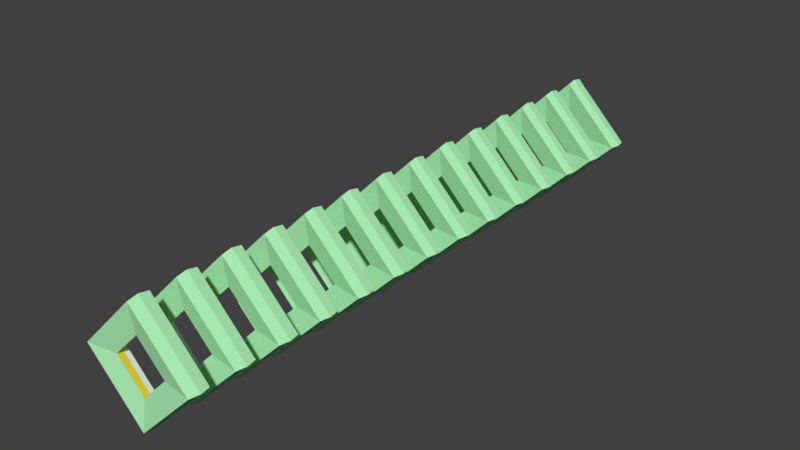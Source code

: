 # Source: 5th_env.blend  (saved by Blender 2.79.0; exported with 4.5.12 LTS)
import bpy
from mathutils import Matrix  # noqa: F401  (used for matrix-valued properties, if any)

bpy.ops.wm.read_factory_settings(use_empty=True)
scene = bpy.context.scene
scene.name = 'Scene'

# ---- collections
col_collection_1 = bpy.data.collections.new('Collection 1'); scene.collection.children.link(col_collection_1)

# ---- materials (node trees are filled in below, after node groups)
mat_material_001 = bpy.data.materials.new('Material.001')
mat_material_001.alpha_threshold = 0.0
mat_material_001.use_transparent_shadow = False
mat_material_001.diffuse_color = (0.4425, 0.9114, 0.5011, 1.0)
mat_material_001.roughness = 0.5
mat_material_002 = bpy.data.materials.new('Material.002')
mat_material_002.alpha_threshold = 0.0
mat_material_002.use_transparent_shadow = False
mat_material_002.roughness = 0.5
mat_material_003 = bpy.data.materials.new('Material.003')
mat_material_003.alpha_threshold = 0.0
mat_material_003.use_transparent_shadow = False
mat_material_003.diffuse_color = (0.8, 0.6358, 0.05533, 1.0)
mat_material_003.roughness = 0.5

# ---- material node trees

# ---- world
world_world = bpy.data.worlds.new('World'); scene.world = world_world
world_world.color = (0.05088, 0.05088, 0.05088)
world_world.use_sun_shadow = False
world_world.sun_shadow_jitter_overblur = 0.0
world_world.cycles.sampling_method = 'MANUAL'

# ---- meshes
me_torus_026 = bpy.data.meshes.new('Torus.026')
me_torus_026.from_pydata([(6.037, -0.01146, 1.772e-07), (5.84, -1.038, 1.6e-07), (2.808, -0.6045, 1.253e-07), (2.98, 0.07782, 1.432e-07), (3.093, 0.5611, 1.73e-07), (5.84, 1.015, 2.706e-07), (2.96e-07, -0.01146, 6.037), (2.811e-07, -1.038, 5.84), (1.955e-07, -0.6046, 2.808), (1.984e-07, 0.07782, 2.98), (2.069e-07, 0.5611, 3.093), (2.811e-07, 1.015, 5.84), (-6.037, -0.01146, 7.05e-07), (-5.84, -1.038, 6.028e-07), (-2.808, -0.6045, 3.639e-07), (-2.98, 0.07782, 4.057e-07), (-3.093, 0.5611, 4.595e-07), (-5.84, 1.015, 7.136e-07), (2.96e-07, -0.01146, -6.037), (2.811e-07, -1.038, -5.84), (1.955e-07, -0.6045, -2.808), (1.984e-07, 0.07782, -2.98), (2.069e-07, 0.5611, -3.093), (2.811e-07, 1.015, -5.84)], [], [(0, 6, 7, 1), (1, 7, 8, 2), (2, 8, 9, 3), (3, 9, 10, 4), (4, 10, 11, 5), (5, 11, 6, 0), (6, 12, 13, 7), (7, 13, 14, 8), (8, 14, 15, 9), (9, 15, 16, 10), (10, 16, 17, 11), (11, 17, 12, 6), (12, 18, 19, 13), (13, 19, 20, 14), (14, 20, 21, 15), (15, 21, 22, 16), (16, 22, 23, 17), (17, 23, 18, 12), (18, 0, 1, 19), (19, 1, 2, 20), (20, 2, 3, 21), (21, 3, 4, 22), (22, 4, 5, 23), (23, 5, 0, 18)])
me_torus_026.polygons.foreach_set('material_index', [0, 0, 2, 1, 0, 0, 0, 0, 2, 1, 0, 0, 0, 0, 2, 1, 0, 0, 0, 0, 2, 1, 0, 0])
_uv = me_torus_026.uv_layers.new(name='UVMap')
_uv.uv.foreach_set('vector', [0.8127, 0.0, 0.8127, 0.5169, 0.7512, 0.5085, 0.7512, 0.008454, 5.389e-08, 5.363e-08, 0.5024, 0.0, 0.3913, 0.1106, 0.1111, 0.1106, 0.6687, 0.531, 0.6687, 0.8098, 0.62, 0.8183, 0.62, 0.5225, 0.62, 0.5225, 0.62, 0.8183, 0.5855, 0.8239, 0.5855, 0.5169, 0.09696, 0.5965, 0.09696, 0.9035, 0.0, 1.0, 2.695e-08, 0.5, 0.8756, 0.008454, 0.8756, 0.5085, 0.8127, 0.5169, 0.8127, 0.0, 0.5653, 0.5169, 0.5653, 0.0, 0.6268, 0.008454, 0.6268, 0.5085, 0.5024, 0.0, 0.5024, 0.5, 0.3913, 0.3894, 0.3913, 0.1106, 0.6687, 0.8098, 0.6687, 0.531, 0.7174, 0.5225, 0.7174, 0.8183, 0.7174, 0.8183, 0.7174, 0.5225, 0.7518, 0.5169, 0.7518, 0.8239, 0.09696, 0.9035, 0.4054, 0.9035, 0.5024, 1.0, 0.0, 1.0, 0.5024, 0.5085, 0.5024, 0.008454, 0.5653, 0.0, 0.5653, 0.5169, 0.9385, 0.5169, 0.9385, 0.0, 1.0, 0.008454, 1.0, 0.5085, 0.5024, 0.5, 0.0, 0.5, 0.1111, 0.3894, 0.3913, 0.3894, 0.8349, 0.531, 0.8349, 0.8098, 0.7862, 0.8183, 0.7862, 0.5225, 0.7862, 0.5225, 0.7862, 0.8183, 0.7518, 0.8239, 0.7518, 0.5169, 0.4054, 0.9035, 0.4054, 0.5965, 0.5024, 0.5, 0.5024, 1.0, 0.8756, 0.5085, 0.8756, 0.008454, 0.9385, 0.0, 0.9385, 0.5169, 0.6883, 0.0, 0.6883, 0.5169, 0.6268, 0.5085, 0.6268, 0.008454, 0.0, 0.5, 5.389e-08, 5.363e-08, 0.1111, 0.1106, 0.1111, 0.3894, 0.5855, 0.531, 0.5855, 0.8098, 0.5369, 0.8183, 0.5369, 0.5225, 0.5369, 0.5225, 0.5369, 0.8183, 0.5024, 0.8239, 0.5024, 0.5169, 0.4054, 0.5965, 0.09696, 0.5965, 2.695e-08, 0.5, 0.5024, 0.5, 0.7512, 0.008454, 0.7512, 0.5085, 0.6883, 0.5169, 0.6883, 0.0])
me_torus_026.materials.append(mat_material_001)
me_torus_026.materials.append(mat_material_002)
me_torus_026.materials.append(mat_material_003)
me_torus_026.use_remesh_preserve_volume = False
me_torus_026.use_remesh_preserve_attributes = False
me_torus_026.use_mirror_vertex_groups = False
me_torus_026.update()
me_torus_025 = bpy.data.meshes.new('Torus.025')
me_torus_025.from_pydata([(6.037, -0.01146, 1.772e-07), (5.84, -1.038, 1.6e-07), (2.808, -0.6045, 1.253e-07), (2.98, 0.07782, 1.432e-07), (3.093, 0.5611, 1.73e-07), (5.84, 1.015, 2.706e-07), (2.96e-07, -0.01146, 6.037), (2.811e-07, -1.038, 5.84), (1.955e-07, -0.6046, 2.808), (1.984e-07, 0.07782, 2.98), (2.069e-07, 0.5611, 3.093), (2.811e-07, 1.015, 5.84), (-6.037, -0.01146, 7.05e-07), (-5.84, -1.038, 6.028e-07), (-2.808, -0.6045, 3.639e-07), (-2.98, 0.07782, 4.057e-07), (-3.093, 0.5611, 4.595e-07), (-5.84, 1.015, 7.136e-07), (2.96e-07, -0.01146, -6.037), (2.811e-07, -1.038, -5.84), (1.955e-07, -0.6045, -2.808), (1.984e-07, 0.07782, -2.98), (2.069e-07, 0.5611, -3.093), (2.811e-07, 1.015, -5.84)], [], [(0, 6, 7, 1), (1, 7, 8, 2), (2, 8, 9, 3), (3, 9, 10, 4), (4, 10, 11, 5), (5, 11, 6, 0), (6, 12, 13, 7), (7, 13, 14, 8), (8, 14, 15, 9), (9, 15, 16, 10), (10, 16, 17, 11), (11, 17, 12, 6), (12, 18, 19, 13), (13, 19, 20, 14), (14, 20, 21, 15), (15, 21, 22, 16), (16, 22, 23, 17), (17, 23, 18, 12), (18, 0, 1, 19), (19, 1, 2, 20), (20, 2, 3, 21), (21, 3, 4, 22), (22, 4, 5, 23), (23, 5, 0, 18)])
me_torus_025.polygons.foreach_set('material_index', [0, 0, 2, 1, 0, 0, 0, 0, 2, 1, 0, 0, 0, 0, 2, 1, 0, 0, 0, 0, 2, 1, 0, 0])
_uv = me_torus_025.uv_layers.new(name='UVMap')
_uv.uv.foreach_set('vector', [0.8127, 0.0, 0.8127, 0.5169, 0.7512, 0.5085, 0.7512, 0.008454, 5.389e-08, 5.363e-08, 0.5024, 0.0, 0.3913, 0.1106, 0.1111, 0.1106, 0.6687, 0.531, 0.6687, 0.8098, 0.62, 0.8183, 0.62, 0.5225, 0.62, 0.5225, 0.62, 0.8183, 0.5855, 0.8239, 0.5855, 0.5169, 0.09696, 0.5965, 0.09696, 0.9035, 0.0, 1.0, 2.695e-08, 0.5, 0.8756, 0.008454, 0.8756, 0.5085, 0.8127, 0.5169, 0.8127, 0.0, 0.5653, 0.5169, 0.5653, 0.0, 0.6268, 0.008454, 0.6268, 0.5085, 0.5024, 0.0, 0.5024, 0.5, 0.3913, 0.3894, 0.3913, 0.1106, 0.6687, 0.8098, 0.6687, 0.531, 0.7174, 0.5225, 0.7174, 0.8183, 0.7174, 0.8183, 0.7174, 0.5225, 0.7518, 0.5169, 0.7518, 0.8239, 0.09696, 0.9035, 0.4054, 0.9035, 0.5024, 1.0, 0.0, 1.0, 0.5024, 0.5085, 0.5024, 0.008454, 0.5653, 0.0, 0.5653, 0.5169, 0.9385, 0.5169, 0.9385, 0.0, 1.0, 0.008454, 1.0, 0.5085, 0.5024, 0.5, 0.0, 0.5, 0.1111, 0.3894, 0.3913, 0.3894, 0.8349, 0.531, 0.8349, 0.8098, 0.7862, 0.8183, 0.7862, 0.5225, 0.7862, 0.5225, 0.7862, 0.8183, 0.7518, 0.8239, 0.7518, 0.5169, 0.4054, 0.9035, 0.4054, 0.5965, 0.5024, 0.5, 0.5024, 1.0, 0.8756, 0.5085, 0.8756, 0.008454, 0.9385, 0.0, 0.9385, 0.5169, 0.6883, 0.0, 0.6883, 0.5169, 0.6268, 0.5085, 0.6268, 0.008454, 0.0, 0.5, 5.389e-08, 5.363e-08, 0.1111, 0.1106, 0.1111, 0.3894, 0.5855, 0.531, 0.5855, 0.8098, 0.5369, 0.8183, 0.5369, 0.5225, 0.5369, 0.5225, 0.5369, 0.8183, 0.5024, 0.8239, 0.5024, 0.5169, 0.4054, 0.5965, 0.09696, 0.5965, 2.695e-08, 0.5, 0.5024, 0.5, 0.7512, 0.008454, 0.7512, 0.5085, 0.6883, 0.5169, 0.6883, 0.0])
me_torus_025.materials.append(mat_material_001)
me_torus_025.materials.append(mat_material_002)
me_torus_025.materials.append(mat_material_003)
me_torus_025.use_remesh_preserve_volume = False
me_torus_025.use_remesh_preserve_attributes = False
me_torus_025.use_mirror_vertex_groups = False
me_torus_025.update()
me_torus_024 = bpy.data.meshes.new('Torus.024')
me_torus_024.from_pydata([(6.037, -0.01146, 1.772e-07), (5.84, -1.038, 1.6e-07), (2.808, -0.6045, 1.253e-07), (2.98, 0.07782, 1.432e-07), (3.093, 0.5611, 1.73e-07), (5.84, 1.015, 2.706e-07), (2.96e-07, -0.01146, 6.037), (2.811e-07, -1.038, 5.84), (1.955e-07, -0.6046, 2.808), (1.984e-07, 0.07782, 2.98), (2.069e-07, 0.5611, 3.093), (2.811e-07, 1.015, 5.84), (-6.037, -0.01146, 7.05e-07), (-5.84, -1.038, 6.028e-07), (-2.808, -0.6045, 3.639e-07), (-2.98, 0.07782, 4.057e-07), (-3.093, 0.5611, 4.595e-07), (-5.84, 1.015, 7.136e-07), (2.96e-07, -0.01146, -6.037), (2.811e-07, -1.038, -5.84), (1.955e-07, -0.6045, -2.808), (1.984e-07, 0.07782, -2.98), (2.069e-07, 0.5611, -3.093), (2.811e-07, 1.015, -5.84)], [], [(0, 6, 7, 1), (1, 7, 8, 2), (2, 8, 9, 3), (3, 9, 10, 4), (4, 10, 11, 5), (5, 11, 6, 0), (6, 12, 13, 7), (7, 13, 14, 8), (8, 14, 15, 9), (9, 15, 16, 10), (10, 16, 17, 11), (11, 17, 12, 6), (12, 18, 19, 13), (13, 19, 20, 14), (14, 20, 21, 15), (15, 21, 22, 16), (16, 22, 23, 17), (17, 23, 18, 12), (18, 0, 1, 19), (19, 1, 2, 20), (20, 2, 3, 21), (21, 3, 4, 22), (22, 4, 5, 23), (23, 5, 0, 18)])
me_torus_024.polygons.foreach_set('material_index', [0, 0, 2, 1, 0, 0, 0, 0, 2, 1, 0, 0, 0, 0, 2, 1, 0, 0, 0, 0, 2, 1, 0, 0])
_uv = me_torus_024.uv_layers.new(name='UVMap')
_uv.uv.foreach_set('vector', [0.8127, 0.0, 0.8127, 0.5169, 0.7512, 0.5085, 0.7512, 0.008454, 5.389e-08, 5.363e-08, 0.5024, 0.0, 0.3913, 0.1106, 0.1111, 0.1106, 0.6687, 0.531, 0.6687, 0.8098, 0.62, 0.8183, 0.62, 0.5225, 0.62, 0.5225, 0.62, 0.8183, 0.5855, 0.8239, 0.5855, 0.5169, 0.09696, 0.5965, 0.09696, 0.9035, 0.0, 1.0, 2.695e-08, 0.5, 0.8756, 0.008454, 0.8756, 0.5085, 0.8127, 0.5169, 0.8127, 0.0, 0.5653, 0.5169, 0.5653, 0.0, 0.6268, 0.008454, 0.6268, 0.5085, 0.5024, 0.0, 0.5024, 0.5, 0.3913, 0.3894, 0.3913, 0.1106, 0.6687, 0.8098, 0.6687, 0.531, 0.7174, 0.5225, 0.7174, 0.8183, 0.7174, 0.8183, 0.7174, 0.5225, 0.7518, 0.5169, 0.7518, 0.8239, 0.09696, 0.9035, 0.4054, 0.9035, 0.5024, 1.0, 0.0, 1.0, 0.5024, 0.5085, 0.5024, 0.008454, 0.5653, 0.0, 0.5653, 0.5169, 0.9385, 0.5169, 0.9385, 0.0, 1.0, 0.008454, 1.0, 0.5085, 0.5024, 0.5, 0.0, 0.5, 0.1111, 0.3894, 0.3913, 0.3894, 0.8349, 0.531, 0.8349, 0.8098, 0.7862, 0.8183, 0.7862, 0.5225, 0.7862, 0.5225, 0.7862, 0.8183, 0.7518, 0.8239, 0.7518, 0.5169, 0.4054, 0.9035, 0.4054, 0.5965, 0.5024, 0.5, 0.5024, 1.0, 0.8756, 0.5085, 0.8756, 0.008454, 0.9385, 0.0, 0.9385, 0.5169, 0.6883, 0.0, 0.6883, 0.5169, 0.6268, 0.5085, 0.6268, 0.008454, 0.0, 0.5, 5.389e-08, 5.363e-08, 0.1111, 0.1106, 0.1111, 0.3894, 0.5855, 0.531, 0.5855, 0.8098, 0.5369, 0.8183, 0.5369, 0.5225, 0.5369, 0.5225, 0.5369, 0.8183, 0.5024, 0.8239, 0.5024, 0.5169, 0.4054, 0.5965, 0.09696, 0.5965, 2.695e-08, 0.5, 0.5024, 0.5, 0.7512, 0.008454, 0.7512, 0.5085, 0.6883, 0.5169, 0.6883, 0.0])
me_torus_024.materials.append(mat_material_001)
me_torus_024.materials.append(mat_material_002)
me_torus_024.materials.append(mat_material_003)
me_torus_024.use_remesh_preserve_volume = False
me_torus_024.use_remesh_preserve_attributes = False
me_torus_024.use_mirror_vertex_groups = False
me_torus_024.update()
me_torus_023 = bpy.data.meshes.new('Torus.023')
me_torus_023.from_pydata([(6.037, -0.01146, 1.772e-07), (5.84, -1.038, 1.6e-07), (2.808, -0.6046, 1.253e-07), (2.98, 0.07782, 1.432e-07), (3.093, 0.5611, 1.73e-07), (5.84, 1.015, 2.706e-07), (2.96e-07, -0.01146, 6.037), (2.811e-07, -1.038, 5.84), (1.955e-07, -0.6046, 2.808), (1.984e-07, 0.07782, 2.98), (2.069e-07, 0.5611, 3.093), (2.811e-07, 1.015, 5.84), (-6.037, -0.01146, 7.05e-07), (-5.84, -1.038, 6.028e-07), (-2.808, -0.6046, 3.639e-07), (-2.98, 0.07782, 4.057e-07), (-3.093, 0.5611, 4.595e-07), (-5.84, 1.015, 7.136e-07), (2.96e-07, -0.01146, -6.037), (2.811e-07, -1.038, -5.84), (1.955e-07, -0.6046, -2.808), (1.984e-07, 0.07782, -2.98), (2.069e-07, 0.5611, -3.093), (2.811e-07, 1.015, -5.84)], [], [(0, 6, 7, 1), (1, 7, 8, 2), (2, 8, 9, 3), (3, 9, 10, 4), (4, 10, 11, 5), (5, 11, 6, 0), (6, 12, 13, 7), (7, 13, 14, 8), (8, 14, 15, 9), (9, 15, 16, 10), (10, 16, 17, 11), (11, 17, 12, 6), (12, 18, 19, 13), (13, 19, 20, 14), (14, 20, 21, 15), (15, 21, 22, 16), (16, 22, 23, 17), (17, 23, 18, 12), (18, 0, 1, 19), (19, 1, 2, 20), (20, 2, 3, 21), (21, 3, 4, 22), (22, 4, 5, 23), (23, 5, 0, 18)])
me_torus_023.polygons.foreach_set('material_index', [0, 0, 2, 1, 0, 0, 0, 0, 2, 1, 0, 0, 0, 0, 2, 1, 0, 0, 0, 0, 2, 1, 0, 0])
_uv = me_torus_023.uv_layers.new(name='UVMap')
_uv.uv.foreach_set('vector', [0.8127, 0.0, 0.8127, 0.5169, 0.7512, 0.5085, 0.7512, 0.008454, 5.389e-08, 5.363e-08, 0.5024, 0.0, 0.3913, 0.1106, 0.1111, 0.1106, 0.6687, 0.531, 0.6687, 0.8098, 0.62, 0.8183, 0.62, 0.5225, 0.62, 0.5225, 0.62, 0.8183, 0.5855, 0.8239, 0.5855, 0.5169, 0.09696, 0.5965, 0.09696, 0.9035, 0.0, 1.0, 2.695e-08, 0.5, 0.8756, 0.008454, 0.8756, 0.5085, 0.8127, 0.5169, 0.8127, 0.0, 0.5653, 0.5169, 0.5653, 0.0, 0.6268, 0.008454, 0.6268, 0.5085, 0.5024, 0.0, 0.5024, 0.5, 0.3913, 0.3894, 0.3913, 0.1106, 0.6687, 0.8098, 0.6687, 0.531, 0.7174, 0.5225, 0.7174, 0.8183, 0.7174, 0.8183, 0.7174, 0.5225, 0.7518, 0.5169, 0.7518, 0.8239, 0.09696, 0.9035, 0.4054, 0.9035, 0.5024, 1.0, 0.0, 1.0, 0.5024, 0.5085, 0.5024, 0.008454, 0.5653, 0.0, 0.5653, 0.5169, 0.9385, 0.5169, 0.9385, 0.0, 1.0, 0.008454, 1.0, 0.5085, 0.5024, 0.5, 0.0, 0.5, 0.1111, 0.3894, 0.3913, 0.3894, 0.8349, 0.531, 0.8349, 0.8098, 0.7862, 0.8183, 0.7862, 0.5225, 0.7862, 0.5225, 0.7862, 0.8183, 0.7518, 0.8239, 0.7518, 0.5169, 0.4054, 0.9035, 0.4054, 0.5965, 0.5024, 0.5, 0.5024, 1.0, 0.8756, 0.5085, 0.8756, 0.008454, 0.9385, 0.0, 0.9385, 0.5169, 0.6883, 0.0, 0.6883, 0.5169, 0.6268, 0.5085, 0.6268, 0.008454, 0.0, 0.5, 5.389e-08, 5.363e-08, 0.1111, 0.1106, 0.1111, 0.3894, 0.5855, 0.531, 0.5855, 0.8098, 0.5369, 0.8183, 0.5369, 0.5225, 0.5369, 0.5225, 0.5369, 0.8183, 0.5024, 0.8239, 0.5024, 0.5169, 0.4054, 0.5965, 0.09696, 0.5965, 2.695e-08, 0.5, 0.5024, 0.5, 0.7512, 0.008454, 0.7512, 0.5085, 0.6883, 0.5169, 0.6883, 0.0])
me_torus_023.materials.append(mat_material_001)
me_torus_023.materials.append(mat_material_002)
me_torus_023.materials.append(mat_material_003)
me_torus_023.use_remesh_preserve_volume = False
me_torus_023.use_remesh_preserve_attributes = False
me_torus_023.use_mirror_vertex_groups = False
me_torus_023.update()
me_torus_022 = bpy.data.meshes.new('Torus.022')
me_torus_022.from_pydata([(6.037, -0.01146, 1.772e-07), (5.84, -1.038, 1.6e-07), (2.808, -0.6045, 1.253e-07), (2.98, 0.07782, 1.432e-07), (3.093, 0.5611, 1.73e-07), (5.84, 1.015, 2.706e-07), (2.96e-07, -0.01146, 6.037), (2.811e-07, -1.038, 5.84), (1.955e-07, -0.6046, 2.808), (1.984e-07, 0.07782, 2.98), (2.069e-07, 0.5611, 3.093), (2.811e-07, 1.015, 5.84), (-6.037, -0.01146, 7.05e-07), (-5.84, -1.038, 6.028e-07), (-2.808, -0.6045, 3.639e-07), (-2.98, 0.07782, 4.057e-07), (-3.093, 0.5611, 4.595e-07), (-5.84, 1.015, 7.136e-07), (2.96e-07, -0.01146, -6.037), (2.811e-07, -1.038, -5.84), (1.955e-07, -0.6045, -2.808), (1.984e-07, 0.07782, -2.98), (2.069e-07, 0.5611, -3.093), (2.811e-07, 1.015, -5.84)], [], [(0, 6, 7, 1), (1, 7, 8, 2), (2, 8, 9, 3), (3, 9, 10, 4), (4, 10, 11, 5), (5, 11, 6, 0), (6, 12, 13, 7), (7, 13, 14, 8), (8, 14, 15, 9), (9, 15, 16, 10), (10, 16, 17, 11), (11, 17, 12, 6), (12, 18, 19, 13), (13, 19, 20, 14), (14, 20, 21, 15), (15, 21, 22, 16), (16, 22, 23, 17), (17, 23, 18, 12), (18, 0, 1, 19), (19, 1, 2, 20), (20, 2, 3, 21), (21, 3, 4, 22), (22, 4, 5, 23), (23, 5, 0, 18)])
me_torus_022.polygons.foreach_set('material_index', [0, 0, 2, 1, 0, 0, 0, 0, 2, 1, 0, 0, 0, 0, 2, 1, 0, 0, 0, 0, 2, 1, 0, 0])
_uv = me_torus_022.uv_layers.new(name='UVMap')
_uv.uv.foreach_set('vector', [0.8127, 0.0, 0.8127, 0.5169, 0.7512, 0.5085, 0.7512, 0.008454, 5.389e-08, 5.363e-08, 0.5024, 0.0, 0.3913, 0.1106, 0.1111, 0.1106, 0.6687, 0.531, 0.6687, 0.8098, 0.62, 0.8183, 0.62, 0.5225, 0.62, 0.5225, 0.62, 0.8183, 0.5855, 0.8239, 0.5855, 0.5169, 0.09696, 0.5965, 0.09696, 0.9035, 0.0, 1.0, 2.695e-08, 0.5, 0.8756, 0.008454, 0.8756, 0.5085, 0.8127, 0.5169, 0.8127, 0.0, 0.5653, 0.5169, 0.5653, 0.0, 0.6268, 0.008454, 0.6268, 0.5085, 0.5024, 0.0, 0.5024, 0.5, 0.3913, 0.3894, 0.3913, 0.1106, 0.6687, 0.8098, 0.6687, 0.531, 0.7174, 0.5225, 0.7174, 0.8183, 0.7174, 0.8183, 0.7174, 0.5225, 0.7518, 0.5169, 0.7518, 0.8239, 0.09696, 0.9035, 0.4054, 0.9035, 0.5024, 1.0, 0.0, 1.0, 0.5024, 0.5085, 0.5024, 0.008454, 0.5653, 0.0, 0.5653, 0.5169, 0.9385, 0.5169, 0.9385, 0.0, 1.0, 0.008454, 1.0, 0.5085, 0.5024, 0.5, 0.0, 0.5, 0.1111, 0.3894, 0.3913, 0.3894, 0.8349, 0.531, 0.8349, 0.8098, 0.7862, 0.8183, 0.7862, 0.5225, 0.7862, 0.5225, 0.7862, 0.8183, 0.7518, 0.8239, 0.7518, 0.5169, 0.4054, 0.9035, 0.4054, 0.5965, 0.5024, 0.5, 0.5024, 1.0, 0.8756, 0.5085, 0.8756, 0.008454, 0.9385, 0.0, 0.9385, 0.5169, 0.6883, 0.0, 0.6883, 0.5169, 0.6268, 0.5085, 0.6268, 0.008454, 0.0, 0.5, 5.389e-08, 5.363e-08, 0.1111, 0.1106, 0.1111, 0.3894, 0.5855, 0.531, 0.5855, 0.8098, 0.5369, 0.8183, 0.5369, 0.5225, 0.5369, 0.5225, 0.5369, 0.8183, 0.5024, 0.8239, 0.5024, 0.5169, 0.4054, 0.5965, 0.09696, 0.5965, 2.695e-08, 0.5, 0.5024, 0.5, 0.7512, 0.008454, 0.7512, 0.5085, 0.6883, 0.5169, 0.6883, 0.0])
me_torus_022.materials.append(mat_material_001)
me_torus_022.materials.append(mat_material_002)
me_torus_022.materials.append(mat_material_003)
me_torus_022.use_remesh_preserve_volume = False
me_torus_022.use_remesh_preserve_attributes = False
me_torus_022.use_mirror_vertex_groups = False
me_torus_022.update()
me_torus_021 = bpy.data.meshes.new('Torus.021')
me_torus_021.from_pydata([(6.037, -0.01146, 1.772e-07), (5.84, -1.038, 1.6e-07), (2.808, -0.6045, 1.253e-07), (2.98, 0.07782, 1.432e-07), (3.093, 0.5611, 1.73e-07), (5.84, 1.015, 2.706e-07), (2.96e-07, -0.01146, 6.037), (2.811e-07, -1.038, 5.84), (1.955e-07, -0.6046, 2.808), (1.984e-07, 0.07782, 2.98), (2.069e-07, 0.5611, 3.093), (2.811e-07, 1.015, 5.84), (-6.037, -0.01146, 7.05e-07), (-5.84, -1.038, 6.028e-07), (-2.808, -0.6045, 3.639e-07), (-2.98, 0.07782, 4.057e-07), (-3.093, 0.5611, 4.595e-07), (-5.84, 1.015, 7.136e-07), (2.96e-07, -0.01146, -6.037), (2.811e-07, -1.038, -5.84), (1.955e-07, -0.6045, -2.808), (1.984e-07, 0.07782, -2.98), (2.069e-07, 0.5611, -3.093), (2.811e-07, 1.015, -5.84)], [], [(0, 6, 7, 1), (1, 7, 8, 2), (2, 8, 9, 3), (3, 9, 10, 4), (4, 10, 11, 5), (5, 11, 6, 0), (6, 12, 13, 7), (7, 13, 14, 8), (8, 14, 15, 9), (9, 15, 16, 10), (10, 16, 17, 11), (11, 17, 12, 6), (12, 18, 19, 13), (13, 19, 20, 14), (14, 20, 21, 15), (15, 21, 22, 16), (16, 22, 23, 17), (17, 23, 18, 12), (18, 0, 1, 19), (19, 1, 2, 20), (20, 2, 3, 21), (21, 3, 4, 22), (22, 4, 5, 23), (23, 5, 0, 18)])
me_torus_021.polygons.foreach_set('material_index', [0, 0, 2, 1, 0, 0, 0, 0, 2, 1, 0, 0, 0, 0, 2, 1, 0, 0, 0, 0, 2, 1, 0, 0])
_uv = me_torus_021.uv_layers.new(name='UVMap')
_uv.uv.foreach_set('vector', [0.8127, 0.0, 0.8127, 0.5169, 0.7512, 0.5085, 0.7512, 0.008454, 5.389e-08, 5.363e-08, 0.5024, 0.0, 0.3913, 0.1106, 0.1111, 0.1106, 0.6687, 0.531, 0.6687, 0.8098, 0.62, 0.8183, 0.62, 0.5225, 0.62, 0.5225, 0.62, 0.8183, 0.5855, 0.8239, 0.5855, 0.5169, 0.09696, 0.5965, 0.09696, 0.9035, 0.0, 1.0, 2.695e-08, 0.5, 0.8756, 0.008454, 0.8756, 0.5085, 0.8127, 0.5169, 0.8127, 0.0, 0.5653, 0.5169, 0.5653, 0.0, 0.6268, 0.008454, 0.6268, 0.5085, 0.5024, 0.0, 0.5024, 0.5, 0.3913, 0.3894, 0.3913, 0.1106, 0.6687, 0.8098, 0.6687, 0.531, 0.7174, 0.5225, 0.7174, 0.8183, 0.7174, 0.8183, 0.7174, 0.5225, 0.7518, 0.5169, 0.7518, 0.8239, 0.09696, 0.9035, 0.4054, 0.9035, 0.5024, 1.0, 0.0, 1.0, 0.5024, 0.5085, 0.5024, 0.008454, 0.5653, 0.0, 0.5653, 0.5169, 0.9385, 0.5169, 0.9385, 0.0, 1.0, 0.008454, 1.0, 0.5085, 0.5024, 0.5, 0.0, 0.5, 0.1111, 0.3894, 0.3913, 0.3894, 0.8349, 0.531, 0.8349, 0.8098, 0.7862, 0.8183, 0.7862, 0.5225, 0.7862, 0.5225, 0.7862, 0.8183, 0.7518, 0.8239, 0.7518, 0.5169, 0.4054, 0.9035, 0.4054, 0.5965, 0.5024, 0.5, 0.5024, 1.0, 0.8756, 0.5085, 0.8756, 0.008454, 0.9385, 0.0, 0.9385, 0.5169, 0.6883, 0.0, 0.6883, 0.5169, 0.6268, 0.5085, 0.6268, 0.008454, 0.0, 0.5, 5.389e-08, 5.363e-08, 0.1111, 0.1106, 0.1111, 0.3894, 0.5855, 0.531, 0.5855, 0.8098, 0.5369, 0.8183, 0.5369, 0.5225, 0.5369, 0.5225, 0.5369, 0.8183, 0.5024, 0.8239, 0.5024, 0.5169, 0.4054, 0.5965, 0.09696, 0.5965, 2.695e-08, 0.5, 0.5024, 0.5, 0.7512, 0.008454, 0.7512, 0.5085, 0.6883, 0.5169, 0.6883, 0.0])
me_torus_021.materials.append(mat_material_001)
me_torus_021.materials.append(mat_material_002)
me_torus_021.materials.append(mat_material_003)
me_torus_021.use_remesh_preserve_volume = False
me_torus_021.use_remesh_preserve_attributes = False
me_torus_021.use_mirror_vertex_groups = False
me_torus_021.update()
me_torus_020 = bpy.data.meshes.new('Torus.020')
me_torus_020.from_pydata([(6.037, -0.01146, 1.772e-07), (5.84, -1.038, 1.6e-07), (2.808, -0.6045, 1.253e-07), (2.98, 0.07782, 1.432e-07), (3.093, 0.5611, 1.73e-07), (5.84, 1.015, 2.706e-07), (2.96e-07, -0.01146, 6.037), (2.811e-07, -1.038, 5.84), (1.955e-07, -0.6046, 2.808), (1.984e-07, 0.07782, 2.98), (2.069e-07, 0.5611, 3.093), (2.811e-07, 1.015, 5.84), (-6.037, -0.01146, 7.05e-07), (-5.84, -1.038, 6.028e-07), (-2.808, -0.6045, 3.639e-07), (-2.98, 0.07782, 4.057e-07), (-3.093, 0.5611, 4.595e-07), (-5.84, 1.015, 7.136e-07), (2.96e-07, -0.01146, -6.037), (2.811e-07, -1.038, -5.84), (1.955e-07, -0.6045, -2.808), (1.984e-07, 0.07782, -2.98), (2.069e-07, 0.5611, -3.093), (2.811e-07, 1.015, -5.84)], [], [(0, 6, 7, 1), (1, 7, 8, 2), (2, 8, 9, 3), (3, 9, 10, 4), (4, 10, 11, 5), (5, 11, 6, 0), (6, 12, 13, 7), (7, 13, 14, 8), (8, 14, 15, 9), (9, 15, 16, 10), (10, 16, 17, 11), (11, 17, 12, 6), (12, 18, 19, 13), (13, 19, 20, 14), (14, 20, 21, 15), (15, 21, 22, 16), (16, 22, 23, 17), (17, 23, 18, 12), (18, 0, 1, 19), (19, 1, 2, 20), (20, 2, 3, 21), (21, 3, 4, 22), (22, 4, 5, 23), (23, 5, 0, 18)])
me_torus_020.polygons.foreach_set('material_index', [0, 0, 2, 1, 0, 0, 0, 0, 2, 1, 0, 0, 0, 0, 2, 1, 0, 0, 0, 0, 2, 1, 0, 0])
_uv = me_torus_020.uv_layers.new(name='UVMap')
_uv.uv.foreach_set('vector', [0.8127, 0.0, 0.8127, 0.5169, 0.7512, 0.5085, 0.7512, 0.008454, 5.389e-08, 5.363e-08, 0.5024, 0.0, 0.3913, 0.1106, 0.1111, 0.1106, 0.6687, 0.531, 0.6687, 0.8098, 0.62, 0.8183, 0.62, 0.5225, 0.62, 0.5225, 0.62, 0.8183, 0.5855, 0.8239, 0.5855, 0.5169, 0.09696, 0.5965, 0.09696, 0.9035, 0.0, 1.0, 2.695e-08, 0.5, 0.8756, 0.008454, 0.8756, 0.5085, 0.8127, 0.5169, 0.8127, 0.0, 0.5653, 0.5169, 0.5653, 0.0, 0.6268, 0.008454, 0.6268, 0.5085, 0.5024, 0.0, 0.5024, 0.5, 0.3913, 0.3894, 0.3913, 0.1106, 0.6687, 0.8098, 0.6687, 0.531, 0.7174, 0.5225, 0.7174, 0.8183, 0.7174, 0.8183, 0.7174, 0.5225, 0.7518, 0.5169, 0.7518, 0.8239, 0.09696, 0.9035, 0.4054, 0.9035, 0.5024, 1.0, 0.0, 1.0, 0.5024, 0.5085, 0.5024, 0.008454, 0.5653, 0.0, 0.5653, 0.5169, 0.9385, 0.5169, 0.9385, 0.0, 1.0, 0.008454, 1.0, 0.5085, 0.5024, 0.5, 0.0, 0.5, 0.1111, 0.3894, 0.3913, 0.3894, 0.8349, 0.531, 0.8349, 0.8098, 0.7862, 0.8183, 0.7862, 0.5225, 0.7862, 0.5225, 0.7862, 0.8183, 0.7518, 0.8239, 0.7518, 0.5169, 0.4054, 0.9035, 0.4054, 0.5965, 0.5024, 0.5, 0.5024, 1.0, 0.8756, 0.5085, 0.8756, 0.008454, 0.9385, 0.0, 0.9385, 0.5169, 0.6883, 0.0, 0.6883, 0.5169, 0.6268, 0.5085, 0.6268, 0.008454, 0.0, 0.5, 5.389e-08, 5.363e-08, 0.1111, 0.1106, 0.1111, 0.3894, 0.5855, 0.531, 0.5855, 0.8098, 0.5369, 0.8183, 0.5369, 0.5225, 0.5369, 0.5225, 0.5369, 0.8183, 0.5024, 0.8239, 0.5024, 0.5169, 0.4054, 0.5965, 0.09696, 0.5965, 2.695e-08, 0.5, 0.5024, 0.5, 0.7512, 0.008454, 0.7512, 0.5085, 0.6883, 0.5169, 0.6883, 0.0])
me_torus_020.materials.append(mat_material_001)
me_torus_020.materials.append(mat_material_002)
me_torus_020.materials.append(mat_material_003)
me_torus_020.use_remesh_preserve_volume = False
me_torus_020.use_remesh_preserve_attributes = False
me_torus_020.use_mirror_vertex_groups = False
me_torus_020.update()
me_torus_019 = bpy.data.meshes.new('Torus.019')
me_torus_019.from_pydata([(6.037, -0.01146, 1.772e-07), (5.84, -1.038, 1.6e-07), (2.808, -0.6045, 1.253e-07), (2.98, 0.07782, 1.432e-07), (3.093, 0.5611, 1.73e-07), (5.84, 1.015, 2.706e-07), (2.96e-07, -0.01146, 6.037), (2.811e-07, -1.038, 5.84), (1.955e-07, -0.6046, 2.808), (1.984e-07, 0.07782, 2.98), (2.069e-07, 0.5611, 3.093), (2.811e-07, 1.015, 5.84), (-6.037, -0.01146, 7.05e-07), (-5.84, -1.038, 6.028e-07), (-2.808, -0.6045, 3.639e-07), (-2.98, 0.07782, 4.057e-07), (-3.093, 0.5611, 4.595e-07), (-5.84, 1.015, 7.136e-07), (2.96e-07, -0.01146, -6.037), (2.811e-07, -1.038, -5.84), (1.955e-07, -0.6045, -2.808), (1.984e-07, 0.07782, -2.98), (2.069e-07, 0.5611, -3.093), (2.811e-07, 1.015, -5.84)], [], [(0, 6, 7, 1), (1, 7, 8, 2), (2, 8, 9, 3), (3, 9, 10, 4), (4, 10, 11, 5), (5, 11, 6, 0), (6, 12, 13, 7), (7, 13, 14, 8), (8, 14, 15, 9), (9, 15, 16, 10), (10, 16, 17, 11), (11, 17, 12, 6), (12, 18, 19, 13), (13, 19, 20, 14), (14, 20, 21, 15), (15, 21, 22, 16), (16, 22, 23, 17), (17, 23, 18, 12), (18, 0, 1, 19), (19, 1, 2, 20), (20, 2, 3, 21), (21, 3, 4, 22), (22, 4, 5, 23), (23, 5, 0, 18)])
me_torus_019.polygons.foreach_set('material_index', [0, 0, 2, 1, 0, 0, 0, 0, 2, 1, 0, 0, 0, 0, 2, 1, 0, 0, 0, 0, 2, 1, 0, 0])
_uv = me_torus_019.uv_layers.new(name='UVMap')
_uv.uv.foreach_set('vector', [0.8127, 0.0, 0.8127, 0.5169, 0.7512, 0.5085, 0.7512, 0.008454, 5.389e-08, 5.363e-08, 0.5024, 0.0, 0.3913, 0.1106, 0.1111, 0.1106, 0.6687, 0.531, 0.6687, 0.8098, 0.62, 0.8183, 0.62, 0.5225, 0.62, 0.5225, 0.62, 0.8183, 0.5855, 0.8239, 0.5855, 0.5169, 0.09696, 0.5965, 0.09696, 0.9035, 0.0, 1.0, 2.695e-08, 0.5, 0.8756, 0.008454, 0.8756, 0.5085, 0.8127, 0.5169, 0.8127, 0.0, 0.5653, 0.5169, 0.5653, 0.0, 0.6268, 0.008454, 0.6268, 0.5085, 0.5024, 0.0, 0.5024, 0.5, 0.3913, 0.3894, 0.3913, 0.1106, 0.6687, 0.8098, 0.6687, 0.531, 0.7174, 0.5225, 0.7174, 0.8183, 0.7174, 0.8183, 0.7174, 0.5225, 0.7518, 0.5169, 0.7518, 0.8239, 0.09696, 0.9035, 0.4054, 0.9035, 0.5024, 1.0, 0.0, 1.0, 0.5024, 0.5085, 0.5024, 0.008454, 0.5653, 0.0, 0.5653, 0.5169, 0.9385, 0.5169, 0.9385, 0.0, 1.0, 0.008454, 1.0, 0.5085, 0.5024, 0.5, 0.0, 0.5, 0.1111, 0.3894, 0.3913, 0.3894, 0.8349, 0.531, 0.8349, 0.8098, 0.7862, 0.8183, 0.7862, 0.5225, 0.7862, 0.5225, 0.7862, 0.8183, 0.7518, 0.8239, 0.7518, 0.5169, 0.4054, 0.9035, 0.4054, 0.5965, 0.5024, 0.5, 0.5024, 1.0, 0.8756, 0.5085, 0.8756, 0.008454, 0.9385, 0.0, 0.9385, 0.5169, 0.6883, 0.0, 0.6883, 0.5169, 0.6268, 0.5085, 0.6268, 0.008454, 0.0, 0.5, 5.389e-08, 5.363e-08, 0.1111, 0.1106, 0.1111, 0.3894, 0.5855, 0.531, 0.5855, 0.8098, 0.5369, 0.8183, 0.5369, 0.5225, 0.5369, 0.5225, 0.5369, 0.8183, 0.5024, 0.8239, 0.5024, 0.5169, 0.4054, 0.5965, 0.09696, 0.5965, 2.695e-08, 0.5, 0.5024, 0.5, 0.7512, 0.008454, 0.7512, 0.5085, 0.6883, 0.5169, 0.6883, 0.0])
me_torus_019.materials.append(mat_material_001)
me_torus_019.materials.append(mat_material_002)
me_torus_019.materials.append(mat_material_003)
me_torus_019.use_remesh_preserve_volume = False
me_torus_019.use_remesh_preserve_attributes = False
me_torus_019.use_mirror_vertex_groups = False
me_torus_019.update()
me_torus_018 = bpy.data.meshes.new('Torus.018')
me_torus_018.from_pydata([(6.037, -0.01146, 1.772e-07), (5.84, -1.038, 1.6e-07), (2.808, -0.6045, 1.253e-07), (2.98, 0.07782, 1.432e-07), (3.093, 0.5611, 1.73e-07), (5.84, 1.015, 2.706e-07), (2.96e-07, -0.01146, 6.037), (2.811e-07, -1.038, 5.84), (1.955e-07, -0.6046, 2.808), (1.984e-07, 0.07782, 2.98), (2.069e-07, 0.5611, 3.093), (2.811e-07, 1.015, 5.84), (-6.037, -0.01146, 7.05e-07), (-5.84, -1.038, 6.028e-07), (-2.808, -0.6045, 3.639e-07), (-2.98, 0.07782, 4.057e-07), (-3.093, 0.5611, 4.595e-07), (-5.84, 1.015, 7.136e-07), (2.96e-07, -0.01146, -6.037), (2.811e-07, -1.038, -5.84), (1.955e-07, -0.6045, -2.808), (1.984e-07, 0.07782, -2.98), (2.069e-07, 0.5611, -3.093), (2.811e-07, 1.015, -5.84)], [], [(0, 6, 7, 1), (1, 7, 8, 2), (2, 8, 9, 3), (3, 9, 10, 4), (4, 10, 11, 5), (5, 11, 6, 0), (6, 12, 13, 7), (7, 13, 14, 8), (8, 14, 15, 9), (9, 15, 16, 10), (10, 16, 17, 11), (11, 17, 12, 6), (12, 18, 19, 13), (13, 19, 20, 14), (14, 20, 21, 15), (15, 21, 22, 16), (16, 22, 23, 17), (17, 23, 18, 12), (18, 0, 1, 19), (19, 1, 2, 20), (20, 2, 3, 21), (21, 3, 4, 22), (22, 4, 5, 23), (23, 5, 0, 18)])
me_torus_018.polygons.foreach_set('material_index', [0, 0, 2, 1, 0, 0, 0, 0, 2, 1, 0, 0, 0, 0, 2, 1, 0, 0, 0, 0, 2, 1, 0, 0])
_uv = me_torus_018.uv_layers.new(name='UVMap')
_uv.uv.foreach_set('vector', [0.8127, 0.0, 0.8127, 0.5169, 0.7512, 0.5085, 0.7512, 0.008454, 5.389e-08, 5.363e-08, 0.5024, 0.0, 0.3913, 0.1106, 0.1111, 0.1106, 0.6687, 0.531, 0.6687, 0.8098, 0.62, 0.8183, 0.62, 0.5225, 0.62, 0.5225, 0.62, 0.8183, 0.5855, 0.8239, 0.5855, 0.5169, 0.09696, 0.5965, 0.09696, 0.9035, 0.0, 1.0, 2.695e-08, 0.5, 0.8756, 0.008454, 0.8756, 0.5085, 0.8127, 0.5169, 0.8127, 0.0, 0.5653, 0.5169, 0.5653, 0.0, 0.6268, 0.008454, 0.6268, 0.5085, 0.5024, 0.0, 0.5024, 0.5, 0.3913, 0.3894, 0.3913, 0.1106, 0.6687, 0.8098, 0.6687, 0.531, 0.7174, 0.5225, 0.7174, 0.8183, 0.7174, 0.8183, 0.7174, 0.5225, 0.7518, 0.5169, 0.7518, 0.8239, 0.09696, 0.9035, 0.4054, 0.9035, 0.5024, 1.0, 0.0, 1.0, 0.5024, 0.5085, 0.5024, 0.008454, 0.5653, 0.0, 0.5653, 0.5169, 0.9385, 0.5169, 0.9385, 0.0, 1.0, 0.008454, 1.0, 0.5085, 0.5024, 0.5, 0.0, 0.5, 0.1111, 0.3894, 0.3913, 0.3894, 0.8349, 0.531, 0.8349, 0.8098, 0.7862, 0.8183, 0.7862, 0.5225, 0.7862, 0.5225, 0.7862, 0.8183, 0.7518, 0.8239, 0.7518, 0.5169, 0.4054, 0.9035, 0.4054, 0.5965, 0.5024, 0.5, 0.5024, 1.0, 0.8756, 0.5085, 0.8756, 0.008454, 0.9385, 0.0, 0.9385, 0.5169, 0.6883, 0.0, 0.6883, 0.5169, 0.6268, 0.5085, 0.6268, 0.008454, 0.0, 0.5, 5.389e-08, 5.363e-08, 0.1111, 0.1106, 0.1111, 0.3894, 0.5855, 0.531, 0.5855, 0.8098, 0.5369, 0.8183, 0.5369, 0.5225, 0.5369, 0.5225, 0.5369, 0.8183, 0.5024, 0.8239, 0.5024, 0.5169, 0.4054, 0.5965, 0.09696, 0.5965, 2.695e-08, 0.5, 0.5024, 0.5, 0.7512, 0.008454, 0.7512, 0.5085, 0.6883, 0.5169, 0.6883, 0.0])
me_torus_018.materials.append(mat_material_001)
me_torus_018.materials.append(mat_material_002)
me_torus_018.materials.append(mat_material_003)
me_torus_018.use_remesh_preserve_volume = False
me_torus_018.use_remesh_preserve_attributes = False
me_torus_018.use_mirror_vertex_groups = False
me_torus_018.update()
me_torus_017 = bpy.data.meshes.new('Torus.017')
me_torus_017.from_pydata([(6.037, -0.01146, 1.772e-07), (5.84, -1.038, 1.6e-07), (2.808, -0.6045, 1.253e-07), (2.98, 0.07782, 1.432e-07), (3.093, 0.5611, 1.73e-07), (5.84, 1.015, 2.706e-07), (2.96e-07, -0.01146, 6.037), (2.811e-07, -1.038, 5.84), (1.955e-07, -0.6046, 2.808), (1.984e-07, 0.07782, 2.98), (2.069e-07, 0.5611, 3.093), (2.811e-07, 1.015, 5.84), (-6.037, -0.01146, 7.05e-07), (-5.84, -1.038, 6.028e-07), (-2.808, -0.6045, 3.639e-07), (-2.98, 0.07782, 4.057e-07), (-3.093, 0.5611, 4.595e-07), (-5.84, 1.015, 7.136e-07), (2.96e-07, -0.01146, -6.037), (2.811e-07, -1.038, -5.84), (1.955e-07, -0.6045, -2.808), (1.984e-07, 0.07782, -2.98), (2.069e-07, 0.5611, -3.093), (2.811e-07, 1.015, -5.84)], [], [(0, 6, 7, 1), (1, 7, 8, 2), (2, 8, 9, 3), (3, 9, 10, 4), (4, 10, 11, 5), (5, 11, 6, 0), (6, 12, 13, 7), (7, 13, 14, 8), (8, 14, 15, 9), (9, 15, 16, 10), (10, 16, 17, 11), (11, 17, 12, 6), (12, 18, 19, 13), (13, 19, 20, 14), (14, 20, 21, 15), (15, 21, 22, 16), (16, 22, 23, 17), (17, 23, 18, 12), (18, 0, 1, 19), (19, 1, 2, 20), (20, 2, 3, 21), (21, 3, 4, 22), (22, 4, 5, 23), (23, 5, 0, 18)])
me_torus_017.polygons.foreach_set('material_index', [0, 0, 2, 1, 0, 0, 0, 0, 2, 1, 0, 0, 0, 0, 2, 1, 0, 0, 0, 0, 2, 1, 0, 0])
_uv = me_torus_017.uv_layers.new(name='UVMap')
_uv.uv.foreach_set('vector', [0.8127, 0.0, 0.8127, 0.5169, 0.7512, 0.5085, 0.7512, 0.008454, 5.389e-08, 5.363e-08, 0.5024, 0.0, 0.3913, 0.1106, 0.1111, 0.1106, 0.6687, 0.531, 0.6687, 0.8098, 0.62, 0.8183, 0.62, 0.5225, 0.62, 0.5225, 0.62, 0.8183, 0.5855, 0.8239, 0.5855, 0.5169, 0.09696, 0.5965, 0.09696, 0.9035, 0.0, 1.0, 2.695e-08, 0.5, 0.8756, 0.008454, 0.8756, 0.5085, 0.8127, 0.5169, 0.8127, 0.0, 0.5653, 0.5169, 0.5653, 0.0, 0.6268, 0.008454, 0.6268, 0.5085, 0.5024, 0.0, 0.5024, 0.5, 0.3913, 0.3894, 0.3913, 0.1106, 0.6687, 0.8098, 0.6687, 0.531, 0.7174, 0.5225, 0.7174, 0.8183, 0.7174, 0.8183, 0.7174, 0.5225, 0.7518, 0.5169, 0.7518, 0.8239, 0.09696, 0.9035, 0.4054, 0.9035, 0.5024, 1.0, 0.0, 1.0, 0.5024, 0.5085, 0.5024, 0.008454, 0.5653, 0.0, 0.5653, 0.5169, 0.9385, 0.5169, 0.9385, 0.0, 1.0, 0.008454, 1.0, 0.5085, 0.5024, 0.5, 0.0, 0.5, 0.1111, 0.3894, 0.3913, 0.3894, 0.8349, 0.531, 0.8349, 0.8098, 0.7862, 0.8183, 0.7862, 0.5225, 0.7862, 0.5225, 0.7862, 0.8183, 0.7518, 0.8239, 0.7518, 0.5169, 0.4054, 0.9035, 0.4054, 0.5965, 0.5024, 0.5, 0.5024, 1.0, 0.8756, 0.5085, 0.8756, 0.008454, 0.9385, 0.0, 0.9385, 0.5169, 0.6883, 0.0, 0.6883, 0.5169, 0.6268, 0.5085, 0.6268, 0.008454, 0.0, 0.5, 5.389e-08, 5.363e-08, 0.1111, 0.1106, 0.1111, 0.3894, 0.5855, 0.531, 0.5855, 0.8098, 0.5369, 0.8183, 0.5369, 0.5225, 0.5369, 0.5225, 0.5369, 0.8183, 0.5024, 0.8239, 0.5024, 0.5169, 0.4054, 0.5965, 0.09696, 0.5965, 2.695e-08, 0.5, 0.5024, 0.5, 0.7512, 0.008454, 0.7512, 0.5085, 0.6883, 0.5169, 0.6883, 0.0])
me_torus_017.materials.append(mat_material_001)
me_torus_017.materials.append(mat_material_002)
me_torus_017.materials.append(mat_material_003)
me_torus_017.use_remesh_preserve_volume = False
me_torus_017.use_remesh_preserve_attributes = False
me_torus_017.use_mirror_vertex_groups = False
me_torus_017.update()
me_torus_016 = bpy.data.meshes.new('Torus.016')
me_torus_016.from_pydata([(6.037, -0.01146, 1.772e-07), (5.84, -1.038, 1.6e-07), (2.808, -0.6045, 1.253e-07), (2.98, 0.07782, 1.432e-07), (3.093, 0.5611, 1.73e-07), (5.84, 1.015, 2.706e-07), (2.96e-07, -0.01146, 6.037), (2.811e-07, -1.038, 5.84), (1.955e-07, -0.6046, 2.808), (1.984e-07, 0.07782, 2.98), (2.069e-07, 0.5611, 3.093), (2.811e-07, 1.015, 5.84), (-6.037, -0.01146, 7.05e-07), (-5.84, -1.038, 6.028e-07), (-2.808, -0.6045, 3.639e-07), (-2.98, 0.07782, 4.057e-07), (-3.093, 0.5611, 4.595e-07), (-5.84, 1.015, 7.136e-07), (2.96e-07, -0.01146, -6.037), (2.811e-07, -1.038, -5.84), (1.955e-07, -0.6045, -2.808), (1.984e-07, 0.07782, -2.98), (2.069e-07, 0.5611, -3.093), (2.811e-07, 1.015, -5.84)], [], [(0, 6, 7, 1), (1, 7, 8, 2), (2, 8, 9, 3), (3, 9, 10, 4), (4, 10, 11, 5), (5, 11, 6, 0), (6, 12, 13, 7), (7, 13, 14, 8), (8, 14, 15, 9), (9, 15, 16, 10), (10, 16, 17, 11), (11, 17, 12, 6), (12, 18, 19, 13), (13, 19, 20, 14), (14, 20, 21, 15), (15, 21, 22, 16), (16, 22, 23, 17), (17, 23, 18, 12), (18, 0, 1, 19), (19, 1, 2, 20), (20, 2, 3, 21), (21, 3, 4, 22), (22, 4, 5, 23), (23, 5, 0, 18)])
me_torus_016.polygons.foreach_set('material_index', [0, 0, 2, 1, 0, 0, 0, 0, 2, 1, 0, 0, 0, 0, 2, 1, 0, 0, 0, 0, 2, 1, 0, 0])
_uv = me_torus_016.uv_layers.new(name='UVMap')
_uv.uv.foreach_set('vector', [0.8127, 0.0, 0.8127, 0.5169, 0.7512, 0.5085, 0.7512, 0.008454, 5.389e-08, 5.363e-08, 0.5024, 0.0, 0.3913, 0.1106, 0.1111, 0.1106, 0.6687, 0.531, 0.6687, 0.8098, 0.62, 0.8183, 0.62, 0.5225, 0.62, 0.5225, 0.62, 0.8183, 0.5855, 0.8239, 0.5855, 0.5169, 0.09696, 0.5965, 0.09696, 0.9035, 0.0, 1.0, 2.695e-08, 0.5, 0.8756, 0.008454, 0.8756, 0.5085, 0.8127, 0.5169, 0.8127, 0.0, 0.5653, 0.5169, 0.5653, 0.0, 0.6268, 0.008454, 0.6268, 0.5085, 0.5024, 0.0, 0.5024, 0.5, 0.3913, 0.3894, 0.3913, 0.1106, 0.6687, 0.8098, 0.6687, 0.531, 0.7174, 0.5225, 0.7174, 0.8183, 0.7174, 0.8183, 0.7174, 0.5225, 0.7518, 0.5169, 0.7518, 0.8239, 0.09696, 0.9035, 0.4054, 0.9035, 0.5024, 1.0, 0.0, 1.0, 0.5024, 0.5085, 0.5024, 0.008454, 0.5653, 0.0, 0.5653, 0.5169, 0.9385, 0.5169, 0.9385, 0.0, 1.0, 0.008454, 1.0, 0.5085, 0.5024, 0.5, 0.0, 0.5, 0.1111, 0.3894, 0.3913, 0.3894, 0.8349, 0.531, 0.8349, 0.8098, 0.7862, 0.8183, 0.7862, 0.5225, 0.7862, 0.5225, 0.7862, 0.8183, 0.7518, 0.8239, 0.7518, 0.5169, 0.4054, 0.9035, 0.4054, 0.5965, 0.5024, 0.5, 0.5024, 1.0, 0.8756, 0.5085, 0.8756, 0.008454, 0.9385, 0.0, 0.9385, 0.5169, 0.6883, 0.0, 0.6883, 0.5169, 0.6268, 0.5085, 0.6268, 0.008454, 0.0, 0.5, 5.389e-08, 5.363e-08, 0.1111, 0.1106, 0.1111, 0.3894, 0.5855, 0.531, 0.5855, 0.8098, 0.5369, 0.8183, 0.5369, 0.5225, 0.5369, 0.5225, 0.5369, 0.8183, 0.5024, 0.8239, 0.5024, 0.5169, 0.4054, 0.5965, 0.09696, 0.5965, 2.695e-08, 0.5, 0.5024, 0.5, 0.7512, 0.008454, 0.7512, 0.5085, 0.6883, 0.5169, 0.6883, 0.0])
me_torus_016.materials.append(mat_material_001)
me_torus_016.materials.append(mat_material_002)
me_torus_016.materials.append(mat_material_003)
me_torus_016.use_remesh_preserve_volume = False
me_torus_016.use_remesh_preserve_attributes = False
me_torus_016.use_mirror_vertex_groups = False
me_torus_016.update()
me_torus_015 = bpy.data.meshes.new('Torus.015')
me_torus_015.from_pydata([(6.037, -0.01145, 1.772e-07), (5.84, -1.038, 1.6e-07), (2.808, -0.6045, 1.253e-07), (2.98, 0.07783, 1.432e-07), (3.093, 0.5611, 1.73e-07), (5.84, 1.015, 2.706e-07), (2.96e-07, -0.01145, 6.037), (2.811e-07, -1.038, 5.84), (1.955e-07, -0.6045, 2.808), (1.984e-07, 0.07783, 2.98), (2.069e-07, 0.5611, 3.093), (2.811e-07, 1.015, 5.84), (-6.037, -0.01145, 7.05e-07), (-5.84, -1.038, 6.028e-07), (-2.808, -0.6045, 3.639e-07), (-2.98, 0.07783, 4.057e-07), (-3.093, 0.5611, 4.595e-07), (-5.84, 1.015, 7.136e-07), (2.96e-07, -0.01145, -6.037), (2.811e-07, -1.038, -5.84), (1.955e-07, -0.6045, -2.808), (1.984e-07, 0.07783, -2.98), (2.069e-07, 0.5611, -3.093), (2.811e-07, 1.015, -5.84)], [], [(0, 6, 7, 1), (1, 7, 8, 2), (2, 8, 9, 3), (3, 9, 10, 4), (4, 10, 11, 5), (5, 11, 6, 0), (6, 12, 13, 7), (7, 13, 14, 8), (8, 14, 15, 9), (9, 15, 16, 10), (10, 16, 17, 11), (11, 17, 12, 6), (12, 18, 19, 13), (13, 19, 20, 14), (14, 20, 21, 15), (15, 21, 22, 16), (16, 22, 23, 17), (17, 23, 18, 12), (18, 0, 1, 19), (19, 1, 2, 20), (20, 2, 3, 21), (21, 3, 4, 22), (22, 4, 5, 23), (23, 5, 0, 18)])
me_torus_015.polygons.foreach_set('material_index', [0, 0, 2, 1, 0, 0, 0, 0, 2, 1, 0, 0, 0, 0, 2, 1, 0, 0, 0, 0, 2, 1, 0, 0])
_uv = me_torus_015.uv_layers.new(name='UVMap')
_uv.uv.foreach_set('vector', [0.8127, 0.0, 0.8127, 0.5169, 0.7512, 0.5085, 0.7512, 0.008454, 5.389e-08, 5.363e-08, 0.5024, 0.0, 0.3913, 0.1106, 0.1111, 0.1106, 0.6687, 0.531, 0.6687, 0.8098, 0.62, 0.8183, 0.62, 0.5225, 0.62, 0.5225, 0.62, 0.8183, 0.5855, 0.8239, 0.5855, 0.5169, 0.09696, 0.5965, 0.09696, 0.9035, 0.0, 1.0, 2.695e-08, 0.5, 0.8756, 0.008454, 0.8756, 0.5085, 0.8127, 0.5169, 0.8127, 0.0, 0.5653, 0.5169, 0.5653, 0.0, 0.6268, 0.008454, 0.6268, 0.5085, 0.5024, 0.0, 0.5024, 0.5, 0.3913, 0.3894, 0.3913, 0.1106, 0.6687, 0.8098, 0.6687, 0.531, 0.7174, 0.5225, 0.7174, 0.8183, 0.7174, 0.8183, 0.7174, 0.5225, 0.7518, 0.5169, 0.7518, 0.8239, 0.09696, 0.9035, 0.4054, 0.9035, 0.5024, 1.0, 0.0, 1.0, 0.5024, 0.5085, 0.5024, 0.008454, 0.5653, 0.0, 0.5653, 0.5169, 0.9385, 0.5169, 0.9385, 0.0, 1.0, 0.008454, 1.0, 0.5085, 0.5024, 0.5, 0.0, 0.5, 0.1111, 0.3894, 0.3913, 0.3894, 0.8349, 0.531, 0.8349, 0.8098, 0.7862, 0.8183, 0.7862, 0.5225, 0.7862, 0.5225, 0.7862, 0.8183, 0.7518, 0.8239, 0.7518, 0.5169, 0.4054, 0.9035, 0.4054, 0.5965, 0.5024, 0.5, 0.5024, 1.0, 0.8756, 0.5085, 0.8756, 0.008454, 0.9385, 0.0, 0.9385, 0.5169, 0.6883, 0.0, 0.6883, 0.5169, 0.6268, 0.5085, 0.6268, 0.008454, 0.0, 0.5, 5.389e-08, 5.363e-08, 0.1111, 0.1106, 0.1111, 0.3894, 0.5855, 0.531, 0.5855, 0.8098, 0.5369, 0.8183, 0.5369, 0.5225, 0.5369, 0.5225, 0.5369, 0.8183, 0.5024, 0.8239, 0.5024, 0.5169, 0.4054, 0.5965, 0.09696, 0.5965, 2.695e-08, 0.5, 0.5024, 0.5, 0.7512, 0.008454, 0.7512, 0.5085, 0.6883, 0.5169, 0.6883, 0.0])
me_torus_015.materials.append(mat_material_001)
me_torus_015.materials.append(mat_material_002)
me_torus_015.materials.append(mat_material_003)
me_torus_015.use_remesh_preserve_volume = False
me_torus_015.use_remesh_preserve_attributes = False
me_torus_015.use_mirror_vertex_groups = False
me_torus_015.update()
me_torus_014 = bpy.data.meshes.new('Torus.014')
me_torus_014.from_pydata([(6.037, -0.01146, 1.772e-07), (5.84, -1.038, 1.6e-07), (2.808, -0.6045, 1.253e-07), (2.98, 0.07782, 1.432e-07), (3.093, 0.5611, 1.73e-07), (5.84, 1.015, 2.706e-07), (2.96e-07, -0.01146, 6.037), (2.811e-07, -1.038, 5.84), (1.955e-07, -0.6045, 2.808), (1.984e-07, 0.07782, 2.98), (2.069e-07, 0.5611, 3.093), (2.811e-07, 1.015, 5.84), (-6.037, -0.01146, 7.05e-07), (-5.84, -1.038, 6.028e-07), (-2.808, -0.6045, 3.639e-07), (-2.98, 0.07782, 4.057e-07), (-3.093, 0.5611, 4.595e-07), (-5.84, 1.015, 7.136e-07), (2.96e-07, -0.01146, -6.037), (2.811e-07, -1.038, -5.84), (1.955e-07, -0.6045, -2.808), (1.984e-07, 0.07782, -2.98), (2.069e-07, 0.5611, -3.093), (2.811e-07, 1.015, -5.84)], [], [(0, 6, 7, 1), (1, 7, 8, 2), (2, 8, 9, 3), (3, 9, 10, 4), (4, 10, 11, 5), (5, 11, 6, 0), (6, 12, 13, 7), (7, 13, 14, 8), (8, 14, 15, 9), (9, 15, 16, 10), (10, 16, 17, 11), (11, 17, 12, 6), (12, 18, 19, 13), (13, 19, 20, 14), (14, 20, 21, 15), (15, 21, 22, 16), (16, 22, 23, 17), (17, 23, 18, 12), (18, 0, 1, 19), (19, 1, 2, 20), (20, 2, 3, 21), (21, 3, 4, 22), (22, 4, 5, 23), (23, 5, 0, 18)])
me_torus_014.polygons.foreach_set('material_index', [0, 0, 2, 1, 0, 0, 0, 0, 2, 1, 0, 0, 0, 0, 2, 1, 0, 0, 0, 0, 2, 1, 0, 0])
_uv = me_torus_014.uv_layers.new(name='UVMap')
_uv.uv.foreach_set('vector', [0.8127, 0.0, 0.8127, 0.5169, 0.7512, 0.5085, 0.7512, 0.008454, 5.389e-08, 5.363e-08, 0.5024, 0.0, 0.3913, 0.1106, 0.1111, 0.1106, 0.6687, 0.531, 0.6687, 0.8098, 0.62, 0.8183, 0.62, 0.5225, 0.62, 0.5225, 0.62, 0.8183, 0.5855, 0.8239, 0.5855, 0.5169, 0.09696, 0.5965, 0.09696, 0.9035, 0.0, 1.0, 2.695e-08, 0.5, 0.8756, 0.008454, 0.8756, 0.5085, 0.8127, 0.5169, 0.8127, 0.0, 0.5653, 0.5169, 0.5653, 0.0, 0.6268, 0.008454, 0.6268, 0.5085, 0.5024, 0.0, 0.5024, 0.5, 0.3913, 0.3894, 0.3913, 0.1106, 0.6687, 0.8098, 0.6687, 0.531, 0.7174, 0.5225, 0.7174, 0.8183, 0.7174, 0.8183, 0.7174, 0.5225, 0.7518, 0.5169, 0.7518, 0.8239, 0.09696, 0.9035, 0.4054, 0.9035, 0.5024, 1.0, 0.0, 1.0, 0.5024, 0.5085, 0.5024, 0.008454, 0.5653, 0.0, 0.5653, 0.5169, 0.9385, 0.5169, 0.9385, 0.0, 1.0, 0.008454, 1.0, 0.5085, 0.5024, 0.5, 0.0, 0.5, 0.1111, 0.3894, 0.3913, 0.3894, 0.8349, 0.531, 0.8349, 0.8098, 0.7862, 0.8183, 0.7862, 0.5225, 0.7862, 0.5225, 0.7862, 0.8183, 0.7518, 0.8239, 0.7518, 0.5169, 0.4054, 0.9035, 0.4054, 0.5965, 0.5024, 0.5, 0.5024, 1.0, 0.8756, 0.5085, 0.8756, 0.008454, 0.9385, 0.0, 0.9385, 0.5169, 0.6883, 0.0, 0.6883, 0.5169, 0.6268, 0.5085, 0.6268, 0.008454, 0.0, 0.5, 5.389e-08, 5.363e-08, 0.1111, 0.1106, 0.1111, 0.3894, 0.5855, 0.531, 0.5855, 0.8098, 0.5369, 0.8183, 0.5369, 0.5225, 0.5369, 0.5225, 0.5369, 0.8183, 0.5024, 0.8239, 0.5024, 0.5169, 0.4054, 0.5965, 0.09696, 0.5965, 2.695e-08, 0.5, 0.5024, 0.5, 0.7512, 0.008454, 0.7512, 0.5085, 0.6883, 0.5169, 0.6883, 0.0])
me_torus_014.materials.append(mat_material_001)
me_torus_014.materials.append(mat_material_002)
me_torus_014.materials.append(mat_material_003)
me_torus_014.use_remesh_preserve_volume = False
me_torus_014.use_remesh_preserve_attributes = False
me_torus_014.use_mirror_vertex_groups = False
me_torus_014.update()
me_torus = bpy.data.meshes.new('Torus')
me_torus.from_pydata([(6.037, -0.01146, 1.772e-07), (5.84, -1.038, 1.6e-07), (2.808, -0.6045, 1.253e-07), (2.98, 0.07782, 1.432e-07), (3.093, 0.5611, 1.73e-07), (5.84, 1.015, 2.706e-07), (2.96e-07, -0.01146, 6.037), (2.811e-07, -1.038, 5.84), (1.955e-07, -0.6046, 2.808), (1.984e-07, 0.07782, 2.98), (2.069e-07, 0.5611, 3.093), (2.811e-07, 1.015, 5.84), (-6.037, -0.01146, 7.05e-07), (-5.84, -1.038, 6.028e-07), (-2.808, -0.6045, 3.639e-07), (-2.98, 0.07782, 4.057e-07), (-3.093, 0.5611, 4.595e-07), (-5.84, 1.015, 7.136e-07), (2.96e-07, -0.01146, -6.037), (2.811e-07, -1.038, -5.84), (1.955e-07, -0.6045, -2.808), (1.984e-07, 0.07782, -2.98), (2.069e-07, 0.5611, -3.093), (2.811e-07, 1.015, -5.84)], [], [(0, 6, 7, 1), (1, 7, 8, 2), (2, 8, 9, 3), (3, 9, 10, 4), (4, 10, 11, 5), (5, 11, 6, 0), (6, 12, 13, 7), (7, 13, 14, 8), (8, 14, 15, 9), (9, 15, 16, 10), (10, 16, 17, 11), (11, 17, 12, 6), (12, 18, 19, 13), (13, 19, 20, 14), (14, 20, 21, 15), (15, 21, 22, 16), (16, 22, 23, 17), (17, 23, 18, 12), (18, 0, 1, 19), (19, 1, 2, 20), (20, 2, 3, 21), (21, 3, 4, 22), (22, 4, 5, 23), (23, 5, 0, 18)])
me_torus.polygons.foreach_set('material_index', [0, 0, 2, 1, 0, 0, 0, 0, 2, 1, 0, 0, 0, 0, 2, 1, 0, 0, 0, 0, 2, 1, 0, 0])
_uv = me_torus.uv_layers.new(name='UVMap')
_uv.uv.foreach_set('vector', [0.8127, 0.0, 0.8127, 0.5169, 0.7512, 0.5085, 0.7512, 0.008454, 5.389e-08, 5.363e-08, 0.5024, 0.0, 0.3913, 0.1106, 0.1111, 0.1106, 0.6687, 0.531, 0.6687, 0.8098, 0.62, 0.8183, 0.62, 0.5225, 0.62, 0.5225, 0.62, 0.8183, 0.5855, 0.8239, 0.5855, 0.5169, 0.09696, 0.5965, 0.09696, 0.9035, 0.0, 1.0, 2.695e-08, 0.5, 0.8756, 0.008454, 0.8756, 0.5085, 0.8127, 0.5169, 0.8127, 0.0, 0.5653, 0.5169, 0.5653, 0.0, 0.6268, 0.008454, 0.6268, 0.5085, 0.5024, 0.0, 0.5024, 0.5, 0.3913, 0.3894, 0.3913, 0.1106, 0.6687, 0.8098, 0.6687, 0.531, 0.7174, 0.5225, 0.7174, 0.8183, 0.7174, 0.8183, 0.7174, 0.5225, 0.7518, 0.5169, 0.7518, 0.8239, 0.09696, 0.9035, 0.4054, 0.9035, 0.5024, 1.0, 0.0, 1.0, 0.5024, 0.5085, 0.5024, 0.008454, 0.5653, 0.0, 0.5653, 0.5169, 0.9385, 0.5169, 0.9385, 0.0, 1.0, 0.008454, 1.0, 0.5085, 0.5024, 0.5, 0.0, 0.5, 0.1111, 0.3894, 0.3913, 0.3894, 0.8349, 0.531, 0.8349, 0.8098, 0.7862, 0.8183, 0.7862, 0.5225, 0.7862, 0.5225, 0.7862, 0.8183, 0.7518, 0.8239, 0.7518, 0.5169, 0.4054, 0.9035, 0.4054, 0.5965, 0.5024, 0.5, 0.5024, 1.0, 0.8756, 0.5085, 0.8756, 0.008454, 0.9385, 0.0, 0.9385, 0.5169, 0.6883, 0.0, 0.6883, 0.5169, 0.6268, 0.5085, 0.6268, 0.008454, 0.0, 0.5, 5.389e-08, 5.363e-08, 0.1111, 0.1106, 0.1111, 0.3894, 0.5855, 0.531, 0.5855, 0.8098, 0.5369, 0.8183, 0.5369, 0.5225, 0.5369, 0.5225, 0.5369, 0.8183, 0.5024, 0.8239, 0.5024, 0.5169, 0.4054, 0.5965, 0.09696, 0.5965, 2.695e-08, 0.5, 0.5024, 0.5, 0.7512, 0.008454, 0.7512, 0.5085, 0.6883, 0.5169, 0.6883, 0.0])
me_torus.materials.append(mat_material_001)
me_torus.materials.append(mat_material_002)
me_torus.materials.append(mat_material_003)
me_torus.use_remesh_preserve_volume = False
me_torus.use_remesh_preserve_attributes = False
me_torus.use_mirror_vertex_groups = False
me_torus.update()

# ---- objects
ob_torus_013 = bpy.data.objects.new('Torus.013', me_torus_026)
ob_torus_012 = bpy.data.objects.new('Torus.012', me_torus_025)
ob_torus_011 = bpy.data.objects.new('Torus.011', me_torus_024)
ob_torus_010 = bpy.data.objects.new('Torus.010', me_torus_023)
ob_torus_009 = bpy.data.objects.new('Torus.009', me_torus_022)
ob_torus_008 = bpy.data.objects.new('Torus.008', me_torus_021)
ob_torus_007 = bpy.data.objects.new('Torus.007', me_torus_020)
ob_torus_006 = bpy.data.objects.new('Torus.006', me_torus_019)
ob_torus_005 = bpy.data.objects.new('Torus.005', me_torus_018)
ob_torus_004 = bpy.data.objects.new('Torus.004', me_torus_017)
ob_torus_003 = bpy.data.objects.new('Torus.003', me_torus_016)
ob_torus_002 = bpy.data.objects.new('Torus.002', me_torus_015)
ob_torus_001 = bpy.data.objects.new('Torus.001', me_torus_014)
ob_torus = bpy.data.objects.new('Torus', me_torus)

# ---- transforms, parenting, visibility, modifiers, constraints
ob_torus_013.location = (-8.294e-09, 54.33, -0.001726)
ob_torus_013.lineart.crease_threshold = 0.0
ob_torus_012.location = (-8.294e-09, 49.82, -0.001726)
ob_torus_012.lineart.crease_threshold = 0.0
ob_torus_011.location = (-8.294e-09, 45.3, -0.001726)
ob_torus_011.lineart.crease_threshold = 0.0
ob_torus_010.location = (-8.294e-09, 40.79, -0.001726)
ob_torus_010.lineart.crease_threshold = 0.0
ob_torus_009.location = (-8.294e-09, 36.27, -0.001726)
ob_torus_009.lineart.crease_threshold = 0.0
ob_torus_008.location = (-8.294e-09, 31.76, -0.001726)
ob_torus_008.lineart.crease_threshold = 0.0
ob_torus_007.location = (-8.294e-09, 27.24, -0.001726)
ob_torus_007.lineart.crease_threshold = 0.0
ob_torus_006.location = (-8.294e-09, 22.73, -0.001726)
ob_torus_006.lineart.crease_threshold = 0.0
ob_torus_005.location = (-8.294e-09, 18.21, -0.001726)
ob_torus_005.lineart.crease_threshold = 0.0
ob_torus_004.location = (-8.294e-09, 13.7, -0.001726)
ob_torus_004.lineart.crease_threshold = 0.0
ob_torus_003.location = (-8.294e-09, 9.185, -0.001726)
ob_torus_003.lineart.crease_threshold = 0.0
ob_torus_002.location = (-8.294e-09, 4.67, -0.001726)
ob_torus_002.lineart.crease_threshold = 0.0
ob_torus_001.location = (-8.294e-09, 0.155, -0.001726)
ob_torus_001.lineart.crease_threshold = 0.0
ob_torus.location = (-8.294e-09, 58.85, -0.001726)
ob_torus.lineart.crease_threshold = 0.0

# ---- collection membership
col_collection_1.objects.link(ob_torus_013)
col_collection_1.objects.link(ob_torus_012)
col_collection_1.objects.link(ob_torus_011)
col_collection_1.objects.link(ob_torus_010)
col_collection_1.objects.link(ob_torus_009)
col_collection_1.objects.link(ob_torus_008)
col_collection_1.objects.link(ob_torus_007)
col_collection_1.objects.link(ob_torus_006)
col_collection_1.objects.link(ob_torus_005)
col_collection_1.objects.link(ob_torus_004)
col_collection_1.objects.link(ob_torus_003)
col_collection_1.objects.link(ob_torus_002)
col_collection_1.objects.link(ob_torus_001)
col_collection_1.objects.link(ob_torus)

# ---- scene / render settings (as saved in the file)
scene.frame_start = 1; scene.frame_end = 250; scene.frame_set(1)
scene.render.engine = 'BLENDER_EEVEE_NEXT'
scene.render.resolution_percentage = 50
scene.render.dither_intensity = 0.0
scene.cycles.use_denoising = False
scene.cycles.samples = 128
scene.cycles.sampling_pattern = 'TABULATED_SOBOL'
scene.cycles.use_adaptive_sampling = False
scene.cycles.use_light_tree = False
scene.cycles.blur_glossy = 0.0
scene.cycles.sample_clamp_indirect = 0.0
scene.view_settings.view_transform = 'Standard'
bpy.context.view_layer.update()

# ---- added for rendering (the .blend has no active camera and no usable light): camera, sun
cam_auto = bpy.data.cameras.new('AutoCamera')
cam_auto.lens = 50.0
cam_auto.sensor_width = 36.0
cam_auto.clip_end = 1024.61
ob_auto_camera = bpy.data.objects.new('AutoCamera', cam_auto)
scene.collection.objects.link(ob_auto_camera)
ob_auto_camera.location = (58.3828, -40.5685, 46.7045)
ob_auto_camera.rotation_euler = (1.09748, -7.21219e-08, 0.694738)
scene.camera = ob_auto_camera
light_auto_sun = bpy.data.lights.new('AutoSun', 'SUN')
light_auto_sun.energy = 3.0
light_auto_sun.angle = 0.0523599
ob_auto_sun = bpy.data.objects.new('AutoSun', light_auto_sun)
scene.collection.objects.link(ob_auto_sun)
ob_auto_sun.rotation_euler = (0.872665, 0.174533, 0.523599)
bpy.context.view_layer.update()
